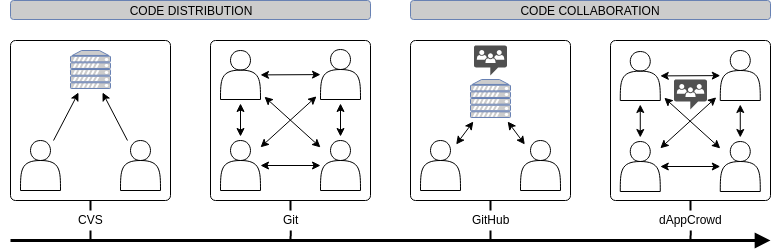

The diagram above was exported from draw.io. Its source (the exported page's mxGraphModel, read from the mxfile embedded in the PNG):
<mxGraphModel dx="1422" dy="684" grid="1" gridSize="10" guides="1" tooltips="1" connect="1" arrows="1" fold="1" page="1" pageScale="1" pageWidth="850" pageHeight="1100" background="#ffffff" math="0" shadow="0">
  <root>
    <mxCell id="0" />
    <mxCell id="1" parent="0" />
    <mxCell id="2" value="" style="rounded=1;whiteSpace=wrap;html=1;perimeterSpacing=1;strokeWidth=1;strokeColor=#000000;glass=0;comic=0;shadow=0;absoluteArcSize=1;arcSize=10;" parent="1" vertex="1">
      <mxGeometry x="40" y="40" width="160" height="160" as="geometry" />
    </mxCell>
    <mxCell id="3" value="" style="rounded=1;whiteSpace=wrap;html=1;absoluteArcSize=1;arcSize=10;" parent="1" vertex="1">
      <mxGeometry x="240" y="40" width="160" height="160" as="geometry" />
    </mxCell>
    <mxCell id="4" value="" style="rounded=1;whiteSpace=wrap;html=1;absoluteArcSize=1;arcSize=10;" parent="1" vertex="1">
      <mxGeometry x="440" y="40" width="160" height="160" as="geometry" />
    </mxCell>
    <mxCell id="5" value="" style="rounded=1;whiteSpace=wrap;html=1;absoluteArcSize=1;arcSize=10;" parent="1" vertex="1">
      <mxGeometry x="640" y="40" width="160" height="160" as="geometry" />
    </mxCell>
    <mxCell id="28" value="" style="rounded=0;html=1;jettySize=auto;orthogonalLoop=1;sourcePerimeterSpacing=0;targetPerimeterSpacing=4;" parent="1" source="11" target="26" edge="1">
      <mxGeometry relative="1" as="geometry">
        <mxPoint x="70" y="50" as="targetPoint" />
      </mxGeometry>
    </mxCell>
    <mxCell id="11" value="" style="shape=actor;whiteSpace=wrap;html=1;" parent="1" vertex="1">
      <mxGeometry x="50" y="140" width="40" height="50" as="geometry" />
    </mxCell>
    <mxCell id="30" value="" style="edgeStyle=none;rounded=0;html=1;jettySize=auto;orthogonalLoop=1;targetPerimeterSpacing=4;" parent="1" source="12" target="26" edge="1">
      <mxGeometry relative="1" as="geometry">
        <mxPoint x="150" y="50" as="targetPoint" />
      </mxGeometry>
    </mxCell>
    <mxCell id="12" value="" style="shape=actor;whiteSpace=wrap;html=1;" parent="1" vertex="1">
      <mxGeometry x="150" y="140" width="40" height="50" as="geometry" />
    </mxCell>
    <mxCell id="39" style="edgeStyle=none;rounded=0;html=1;startArrow=classic;startFill=1;jettySize=auto;orthogonalLoop=1;targetPerimeterSpacing=4;sourcePerimeterSpacing=0;" parent="1" source="15" target="14" edge="1">
      <mxGeometry relative="1" as="geometry" />
    </mxCell>
    <mxCell id="40" style="edgeStyle=none;rounded=0;html=1;startArrow=classic;startFill=1;jettySize=auto;orthogonalLoop=1;sourcePerimeterSpacing=0;targetPerimeterSpacing=0;" parent="1" source="13" target="14" edge="1">
      <mxGeometry relative="1" as="geometry" />
    </mxCell>
    <mxCell id="13" value="" style="shape=actor;whiteSpace=wrap;html=1;" parent="1" vertex="1">
      <mxGeometry x="250" y="50" width="40" height="49" as="geometry" />
    </mxCell>
    <mxCell id="14" value="" style="shape=actor;whiteSpace=wrap;html=1;" parent="1" vertex="1">
      <mxGeometry x="350" y="49" width="40" height="50" as="geometry" />
    </mxCell>
    <mxCell id="35" value="" style="edgeStyle=none;rounded=0;html=1;jettySize=auto;orthogonalLoop=1;targetPerimeterSpacing=4;sourcePerimeterSpacing=4;startArrow=classic;startFill=1;" parent="1" source="15" target="13" edge="1">
      <mxGeometry relative="1" as="geometry" />
    </mxCell>
    <mxCell id="15" value="" style="shape=actor;whiteSpace=wrap;html=1;" parent="1" vertex="1">
      <mxGeometry x="250" y="140" width="40" height="50" as="geometry" />
    </mxCell>
    <mxCell id="36" value="" style="edgeStyle=none;rounded=0;html=1;startArrow=classic;startFill=1;jettySize=auto;orthogonalLoop=1;" parent="1" source="16" target="15" edge="1">
      <mxGeometry relative="1" as="geometry" />
    </mxCell>
    <mxCell id="38" style="edgeStyle=none;rounded=0;html=1;startArrow=classic;startFill=1;jettySize=auto;orthogonalLoop=1;targetPerimeterSpacing=4;sourcePerimeterSpacing=4;" parent="1" source="14" target="16" edge="1">
      <mxGeometry relative="1" as="geometry">
        <mxPoint x="370" y="130" as="sourcePoint" />
      </mxGeometry>
    </mxCell>
    <mxCell id="41" style="edgeStyle=none;rounded=0;html=1;startArrow=classic;startFill=1;jettySize=auto;orthogonalLoop=1;targetPerimeterSpacing=4;sourcePerimeterSpacing=0;" parent="1" source="16" target="13" edge="1">
      <mxGeometry relative="1" as="geometry" />
    </mxCell>
    <mxCell id="16" value="" style="shape=actor;whiteSpace=wrap;html=1;" parent="1" vertex="1">
      <mxGeometry x="350" y="140" width="40" height="50" as="geometry" />
    </mxCell>
    <mxCell id="43" style="edgeStyle=none;rounded=0;html=1;startArrow=classic;startFill=1;jettySize=auto;orthogonalLoop=1;targetPerimeterSpacing=4;sourcePerimeterSpacing=-4;" parent="1" source="17" target="25" edge="1">
      <mxGeometry relative="1" as="geometry" />
    </mxCell>
    <mxCell id="17" value="" style="shape=actor;whiteSpace=wrap;html=1;" parent="1" vertex="1">
      <mxGeometry x="450" y="140" width="40" height="50" as="geometry" />
    </mxCell>
    <mxCell id="44" style="edgeStyle=none;rounded=0;html=1;startArrow=classic;startFill=1;jettySize=auto;orthogonalLoop=1;targetPerimeterSpacing=4;sourcePerimeterSpacing=-4;" parent="1" source="18" target="25" edge="1">
      <mxGeometry relative="1" as="geometry" />
    </mxCell>
    <mxCell id="18" value="" style="shape=actor;whiteSpace=wrap;html=1;" parent="1" vertex="1">
      <mxGeometry x="550" y="140" width="40" height="50" as="geometry" />
    </mxCell>
    <mxCell id="25" value="" style="fontColor=#0066CC;verticalAlign=top;verticalLabelPosition=bottom;labelPosition=center;align=center;html=1;outlineConnect=0;fillColor=#CCCCCC;strokeColor=#6881B3;gradientColor=none;gradientDirection=north;strokeWidth=2;shape=mxgraph.networks.server;" parent="1" vertex="1">
      <mxGeometry x="500" y="79" width="40" height="38" as="geometry" />
    </mxCell>
    <mxCell id="26" value="" style="fontColor=#0066CC;verticalAlign=top;verticalLabelPosition=bottom;labelPosition=center;align=center;html=1;outlineConnect=0;fillColor=#CCCCCC;strokeColor=#6881B3;gradientColor=none;gradientDirection=north;strokeWidth=2;shape=mxgraph.networks.server;" parent="1" vertex="1">
      <mxGeometry x="100" y="50" width="40" height="38" as="geometry" />
    </mxCell>
    <mxCell id="31" value="CVS&lt;br&gt;" style="text;html=1;resizable=0;points=[];autosize=1;align=center;verticalAlign=top;spacingTop=-4;fontFamily=Helvetica;" parent="1" vertex="1">
      <mxGeometry x="100" y="210" width="40" height="20" as="geometry" />
    </mxCell>
    <mxCell id="34" value="&lt;div style=&quot;text-align: center&quot;&gt;&lt;span&gt;Git&lt;/span&gt;&lt;/div&gt;" style="text;html=1;resizable=0;points=[];autosize=1;align=center;verticalAlign=top;spacingTop=-4;" parent="1" vertex="1">
      <mxGeometry x="305" y="210" width="30" height="20" as="geometry" />
    </mxCell>
    <mxCell id="42" value="GitHub&lt;br&gt;" style="text;html=1;resizable=0;points=[];autosize=1;align=center;verticalAlign=top;spacingTop=-4;" parent="1" vertex="1">
      <mxGeometry x="495" y="210" width="50" height="20" as="geometry" />
    </mxCell>
    <mxCell id="45" value="" style="shadow=0;dashed=0;html=1;strokeColor=none;fillColor=#505050;labelPosition=center;verticalLabelPosition=bottom;verticalAlign=top;outlineConnect=0;align=center;shape=mxgraph.office.communications.chat_room;" parent="1" vertex="1">
      <mxGeometry x="503.5" y="45" width="33" height="30" as="geometry" />
    </mxCell>
    <mxCell id="46" value="dAppCrowd&lt;br&gt;" style="text;html=1;resizable=0;points=[];autosize=1;align=center;verticalAlign=top;spacingTop=-4;" parent="1" vertex="1">
      <mxGeometry x="680" y="210" width="80" height="20" as="geometry" />
    </mxCell>
    <mxCell id="51" style="edgeStyle=none;rounded=0;html=1;startArrow=classic;startFill=1;jettySize=auto;orthogonalLoop=1;targetPerimeterSpacing=4;sourcePerimeterSpacing=0;" parent="1" source="56" target="54" edge="1">
      <mxGeometry relative="1" as="geometry" />
    </mxCell>
    <mxCell id="52" style="edgeStyle=none;rounded=0;html=1;startArrow=classic;startFill=1;jettySize=auto;orthogonalLoop=1;sourcePerimeterSpacing=0;targetPerimeterSpacing=0;" parent="1" source="53" target="54" edge="1">
      <mxGeometry relative="1" as="geometry" />
    </mxCell>
    <mxCell id="53" value="" style="shape=actor;whiteSpace=wrap;html=1;" parent="1" vertex="1">
      <mxGeometry x="649.7777777777778" y="51" width="40" height="49" as="geometry" />
    </mxCell>
    <mxCell id="54" value="" style="shape=actor;whiteSpace=wrap;html=1;" parent="1" vertex="1">
      <mxGeometry x="749.7777777777778" y="50" width="40" height="50" as="geometry" />
    </mxCell>
    <mxCell id="55" value="" style="edgeStyle=none;rounded=0;html=1;jettySize=auto;orthogonalLoop=1;targetPerimeterSpacing=4;sourcePerimeterSpacing=4;startArrow=classic;startFill=1;" parent="1" source="56" target="53" edge="1">
      <mxGeometry relative="1" as="geometry" />
    </mxCell>
    <mxCell id="56" value="" style="shape=actor;whiteSpace=wrap;html=1;" parent="1" vertex="1">
      <mxGeometry x="649.7777777777778" y="141" width="40" height="50" as="geometry" />
    </mxCell>
    <mxCell id="57" value="" style="edgeStyle=none;rounded=0;html=1;startArrow=classic;startFill=1;jettySize=auto;orthogonalLoop=1;" parent="1" source="60" target="56" edge="1">
      <mxGeometry relative="1" as="geometry" />
    </mxCell>
    <mxCell id="58" style="edgeStyle=none;rounded=0;html=1;startArrow=classic;startFill=1;jettySize=auto;orthogonalLoop=1;targetPerimeterSpacing=4;sourcePerimeterSpacing=4;" parent="1" source="54" target="60" edge="1">
      <mxGeometry relative="1" as="geometry">
        <mxPoint x="769.7777777777778" y="131" as="sourcePoint" />
      </mxGeometry>
    </mxCell>
    <mxCell id="59" style="edgeStyle=none;rounded=0;html=1;startArrow=classic;startFill=1;jettySize=auto;orthogonalLoop=1;targetPerimeterSpacing=4;sourcePerimeterSpacing=0;" parent="1" source="60" target="53" edge="1">
      <mxGeometry relative="1" as="geometry" />
    </mxCell>
    <mxCell id="60" value="" style="shape=actor;whiteSpace=wrap;html=1;" parent="1" vertex="1">
      <mxGeometry x="749.7777777777778" y="141" width="40" height="50" as="geometry" />
    </mxCell>
    <mxCell id="63" value="" style="shadow=0;dashed=0;html=1;strokeColor=none;fillColor=#505050;labelPosition=center;verticalLabelPosition=bottom;verticalAlign=top;outlineConnect=0;align=center;shape=mxgraph.office.communications.chat_room;" parent="1" vertex="1">
      <mxGeometry x="703.5" y="79" width="33" height="30" as="geometry" />
    </mxCell>
    <mxCell id="77" value="CODE DISTRIBUTION" style="rounded=1;whiteSpace=wrap;html=1;strokeColor=#6881B3;fillColor=#CCCCCC;fontFamily=Helvetica;align=center;absoluteArcSize=1;arcSize=6;" parent="1" vertex="1">
      <mxGeometry x="40" width="360" height="19" as="geometry" />
    </mxCell>
    <mxCell id="78" value="CODE COLLABORATION&lt;br&gt;" style="rounded=1;whiteSpace=wrap;html=1;strokeColor=#6881B3;fillColor=#CCCCCC;fontFamily=Helvetica;align=center;absoluteArcSize=1;arcSize=6;" parent="1" vertex="1">
      <mxGeometry x="440" width="360" height="19" as="geometry" />
    </mxCell>
    <mxCell id="79" value="" style="endArrow=block;html=1;fontFamily=Helvetica;startArrow=none;startFill=0;endFill=1;rounded=1;endSize=8;jumpStyle=none;shadow=0;comic=0;startSize=6;strokeWidth=3;" parent="1" edge="1">
      <mxGeometry width="50" height="50" relative="1" as="geometry">
        <mxPoint x="40" y="240" as="sourcePoint" />
        <mxPoint x="800" y="240" as="targetPoint" />
      </mxGeometry>
    </mxCell>
    <mxCell id="83" value="" style="endArrow=none;html=1;fontFamily=Helvetica;entryX=0.5;entryY=1.009;entryPerimeter=0;strokeWidth=2;" parent="1" target="31" edge="1">
      <mxGeometry width="50" height="50" relative="1" as="geometry">
        <mxPoint x="120" y="240" as="sourcePoint" />
        <mxPoint x="90" y="270" as="targetPoint" />
      </mxGeometry>
    </mxCell>
    <mxCell id="84" value="" style="endArrow=none;html=1;fontFamily=Helvetica;entryX=0.5;entryY=1.009;entryPerimeter=0;strokeWidth=2;" parent="1" edge="1">
      <mxGeometry width="50" height="50" relative="1" as="geometry">
        <mxPoint x="320" y="240" as="sourcePoint" />
        <mxPoint x="320.297895902547" y="230.04761904761904" as="targetPoint" />
      </mxGeometry>
    </mxCell>
    <mxCell id="85" value="" style="endArrow=none;html=1;fontFamily=Helvetica;entryX=0.5;entryY=1.009;entryPerimeter=0;strokeWidth=2;" parent="1" edge="1">
      <mxGeometry width="50" height="50" relative="1" as="geometry">
        <mxPoint x="520" y="240" as="sourcePoint" />
        <mxPoint x="519.9529346622369" y="230.04761904761904" as="targetPoint" />
      </mxGeometry>
    </mxCell>
    <mxCell id="86" value="" style="endArrow=none;html=1;fontFamily=Helvetica;entryX=0.5;entryY=1.009;entryPerimeter=0;strokeWidth=2;" parent="1" edge="1">
      <mxGeometry width="50" height="50" relative="1" as="geometry">
        <mxPoint x="720" y="240" as="sourcePoint" />
        <mxPoint x="720.2630121816167" y="230.04761904761904" as="targetPoint" />
      </mxGeometry>
    </mxCell>
    <mxCell id="87" value="" style="endArrow=none;html=1;fontFamily=Helvetica;entryX=0.5;entryY=1.009;entryPerimeter=0;strokeWidth=2;" parent="1" edge="1">
      <mxGeometry width="50" height="50" relative="1" as="geometry">
        <mxPoint x="120" y="210" as="sourcePoint" />
        <mxPoint x="119.93023255813955" y="200.1951749619648" as="targetPoint" />
      </mxGeometry>
    </mxCell>
    <mxCell id="88" value="" style="endArrow=none;html=1;fontFamily=Helvetica;entryX=0.5;entryY=1.009;entryPerimeter=0;strokeWidth=2;" parent="1" edge="1">
      <mxGeometry width="50" height="50" relative="1" as="geometry">
        <mxPoint x="320" y="210" as="sourcePoint" />
        <mxPoint x="319.9302325581395" y="200.19517496196477" as="targetPoint" />
      </mxGeometry>
    </mxCell>
    <mxCell id="89" value="" style="endArrow=none;html=1;fontFamily=Helvetica;entryX=0.5;entryY=1.009;entryPerimeter=0;strokeWidth=2;" parent="1" edge="1">
      <mxGeometry width="50" height="50" relative="1" as="geometry">
        <mxPoint x="520" y="210" as="sourcePoint" />
        <mxPoint x="520.043135783946" y="200.19517496196477" as="targetPoint" />
      </mxGeometry>
    </mxCell>
    <mxCell id="90" value="" style="endArrow=none;html=1;fontFamily=Helvetica;entryX=0.5;entryY=1.009;entryPerimeter=0;strokeWidth=2;" parent="1" edge="1">
      <mxGeometry width="50" height="50" relative="1" as="geometry">
        <mxPoint x="720" y="210" as="sourcePoint" />
        <mxPoint x="720.01087771943" y="200.19517496196477" as="targetPoint" />
      </mxGeometry>
    </mxCell>
  </root>
</mxGraphModel>